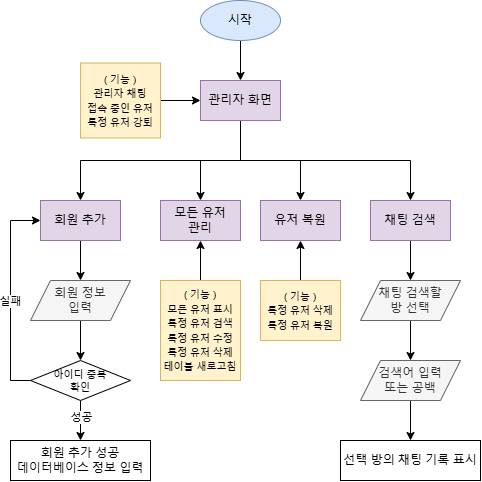

The diagram above was exported from draw.io. Its source (the exported page's mxGraphModel, read from the mxfile embedded in the PNG):
<mxGraphModel dx="1195" dy="753" grid="1" gridSize="10" guides="1" tooltips="1" connect="1" arrows="1" fold="1" page="1" pageScale="1" pageWidth="1654" pageHeight="1169" math="0" shadow="0">
  <root>
    <mxCell id="0" />
    <mxCell id="1" parent="0" />
    <mxCell id="04VcJcZSNC1Xe4DJDvTS-3" style="edgeStyle=orthogonalEdgeStyle;rounded=0;orthogonalLoop=1;jettySize=auto;html=1;entryX=0.5;entryY=0;entryDx=0;entryDy=0;" edge="1" parent="1" source="04VcJcZSNC1Xe4DJDvTS-1" target="04VcJcZSNC1Xe4DJDvTS-2">
      <mxGeometry relative="1" as="geometry" />
    </mxCell>
    <mxCell id="04VcJcZSNC1Xe4DJDvTS-1" value="시작" style="ellipse;whiteSpace=wrap;html=1;fillColor=#dae8fc;strokeColor=#6c8ebf;" vertex="1" parent="1">
      <mxGeometry x="440" y="40" width="80" height="40" as="geometry" />
    </mxCell>
    <mxCell id="04VcJcZSNC1Xe4DJDvTS-7" style="edgeStyle=orthogonalEdgeStyle;rounded=0;orthogonalLoop=1;jettySize=auto;html=1;exitX=0.5;exitY=1;exitDx=0;exitDy=0;entryX=0.5;entryY=0;entryDx=0;entryDy=0;" edge="1" parent="1" source="04VcJcZSNC1Xe4DJDvTS-2" target="04VcJcZSNC1Xe4DJDvTS-6">
      <mxGeometry relative="1" as="geometry" />
    </mxCell>
    <mxCell id="04VcJcZSNC1Xe4DJDvTS-22" style="edgeStyle=orthogonalEdgeStyle;rounded=0;orthogonalLoop=1;jettySize=auto;html=1;entryX=0.5;entryY=0;entryDx=0;entryDy=0;" edge="1" parent="1" source="04VcJcZSNC1Xe4DJDvTS-2" target="04VcJcZSNC1Xe4DJDvTS-8">
      <mxGeometry relative="1" as="geometry" />
    </mxCell>
    <mxCell id="04VcJcZSNC1Xe4DJDvTS-33" style="edgeStyle=orthogonalEdgeStyle;rounded=0;orthogonalLoop=1;jettySize=auto;html=1;entryX=0.5;entryY=0;entryDx=0;entryDy=0;" edge="1" parent="1" source="04VcJcZSNC1Xe4DJDvTS-2" target="04VcJcZSNC1Xe4DJDvTS-9">
      <mxGeometry relative="1" as="geometry" />
    </mxCell>
    <mxCell id="04VcJcZSNC1Xe4DJDvTS-34" style="edgeStyle=orthogonalEdgeStyle;rounded=0;orthogonalLoop=1;jettySize=auto;html=1;entryX=0.5;entryY=0;entryDx=0;entryDy=0;" edge="1" parent="1" source="04VcJcZSNC1Xe4DJDvTS-2" target="04VcJcZSNC1Xe4DJDvTS-10">
      <mxGeometry relative="1" as="geometry">
        <Array as="points">
          <mxPoint x="480" y="200" />
          <mxPoint x="650" y="200" />
        </Array>
      </mxGeometry>
    </mxCell>
    <mxCell id="04VcJcZSNC1Xe4DJDvTS-2" value="관리자 화면" style="whiteSpace=wrap;html=1;fillColor=#e1d5e7;strokeColor=#9673a6;" vertex="1" parent="1">
      <mxGeometry x="440" y="120" width="80" height="40" as="geometry" />
    </mxCell>
    <mxCell id="04VcJcZSNC1Xe4DJDvTS-5" style="edgeStyle=orthogonalEdgeStyle;rounded=0;orthogonalLoop=1;jettySize=auto;html=1;entryX=0;entryY=0.5;entryDx=0;entryDy=0;" edge="1" parent="1" source="04VcJcZSNC1Xe4DJDvTS-4" target="04VcJcZSNC1Xe4DJDvTS-2">
      <mxGeometry relative="1" as="geometry" />
    </mxCell>
    <mxCell id="04VcJcZSNC1Xe4DJDvTS-4" value="&lt;span style=&quot;font-size: 10px;&quot;&gt;( 기능 )&lt;/span&gt;&lt;div&gt;&lt;span style=&quot;font-size: 10px;&quot;&gt;관리자 채팅&lt;/span&gt;&lt;/div&gt;&lt;div&gt;&lt;span style=&quot;font-size: 10px;&quot;&gt;접속 중인 유저&lt;/span&gt;&lt;/div&gt;&lt;div&gt;&lt;span style=&quot;font-size: 10px;&quot;&gt;특정 유저 강퇴&lt;/span&gt;&lt;/div&gt;" style="rounded=0;whiteSpace=wrap;html=1;fillColor=#fff2cc;strokeColor=#d6b656;" vertex="1" parent="1">
      <mxGeometry x="320" y="102.5" width="80" height="75" as="geometry" />
    </mxCell>
    <mxCell id="04VcJcZSNC1Xe4DJDvTS-12" value="" style="edgeStyle=orthogonalEdgeStyle;rounded=0;orthogonalLoop=1;jettySize=auto;html=1;" edge="1" parent="1" source="04VcJcZSNC1Xe4DJDvTS-6" target="04VcJcZSNC1Xe4DJDvTS-11">
      <mxGeometry relative="1" as="geometry" />
    </mxCell>
    <mxCell id="04VcJcZSNC1Xe4DJDvTS-6" value="회원 추가" style="whiteSpace=wrap;html=1;fillColor=#e1d5e7;strokeColor=#9673a6;" vertex="1" parent="1">
      <mxGeometry x="280" y="240" width="80" height="40" as="geometry" />
    </mxCell>
    <mxCell id="04VcJcZSNC1Xe4DJDvTS-8" value="모든 유저&lt;div&gt;관리&lt;/div&gt;" style="whiteSpace=wrap;html=1;fillColor=#e1d5e7;strokeColor=#9673a6;" vertex="1" parent="1">
      <mxGeometry x="400" y="240" width="80" height="40" as="geometry" />
    </mxCell>
    <mxCell id="04VcJcZSNC1Xe4DJDvTS-9" value="유저 복원" style="whiteSpace=wrap;html=1;fillColor=#e1d5e7;strokeColor=#9673a6;" vertex="1" parent="1">
      <mxGeometry x="500" y="240" width="80" height="40" as="geometry" />
    </mxCell>
    <mxCell id="04VcJcZSNC1Xe4DJDvTS-28" style="edgeStyle=orthogonalEdgeStyle;rounded=0;orthogonalLoop=1;jettySize=auto;html=1;exitX=0.5;exitY=1;exitDx=0;exitDy=0;entryX=0.5;entryY=0;entryDx=0;entryDy=0;" edge="1" parent="1" source="04VcJcZSNC1Xe4DJDvTS-10" target="04VcJcZSNC1Xe4DJDvTS-27">
      <mxGeometry relative="1" as="geometry" />
    </mxCell>
    <mxCell id="04VcJcZSNC1Xe4DJDvTS-10" value="채팅 검색" style="whiteSpace=wrap;html=1;fillColor=#e1d5e7;strokeColor=#9673a6;" vertex="1" parent="1">
      <mxGeometry x="610" y="240" width="80" height="40" as="geometry" />
    </mxCell>
    <mxCell id="04VcJcZSNC1Xe4DJDvTS-14" value="" style="edgeStyle=orthogonalEdgeStyle;rounded=0;orthogonalLoop=1;jettySize=auto;html=1;" edge="1" parent="1" source="04VcJcZSNC1Xe4DJDvTS-11" target="04VcJcZSNC1Xe4DJDvTS-13">
      <mxGeometry relative="1" as="geometry" />
    </mxCell>
    <mxCell id="04VcJcZSNC1Xe4DJDvTS-11" value="회원 정보&lt;div&gt;입력&lt;/div&gt;" style="shape=parallelogram;perimeter=parallelogramPerimeter;whiteSpace=wrap;html=1;fixedSize=1;fillColor=#f5f5f5;fontColor=#333333;strokeColor=#666666;" vertex="1" parent="1">
      <mxGeometry x="270" y="320" width="100" height="40" as="geometry" />
    </mxCell>
    <mxCell id="04VcJcZSNC1Xe4DJDvTS-16" value="" style="edgeStyle=orthogonalEdgeStyle;rounded=0;orthogonalLoop=1;jettySize=auto;html=1;" edge="1" parent="1" source="04VcJcZSNC1Xe4DJDvTS-13" target="04VcJcZSNC1Xe4DJDvTS-15">
      <mxGeometry relative="1" as="geometry" />
    </mxCell>
    <mxCell id="04VcJcZSNC1Xe4DJDvTS-19" value="성공" style="edgeLabel;html=1;align=center;verticalAlign=middle;resizable=0;points=[];" vertex="1" connectable="0" parent="04VcJcZSNC1Xe4DJDvTS-16">
      <mxGeometry x="-0.15" y="1" relative="1" as="geometry">
        <mxPoint as="offset" />
      </mxGeometry>
    </mxCell>
    <mxCell id="04VcJcZSNC1Xe4DJDvTS-17" style="edgeStyle=orthogonalEdgeStyle;rounded=0;orthogonalLoop=1;jettySize=auto;html=1;exitX=0;exitY=0.5;exitDx=0;exitDy=0;entryX=0;entryY=0.5;entryDx=0;entryDy=0;" edge="1" parent="1" source="04VcJcZSNC1Xe4DJDvTS-13" target="04VcJcZSNC1Xe4DJDvTS-6">
      <mxGeometry relative="1" as="geometry" />
    </mxCell>
    <mxCell id="04VcJcZSNC1Xe4DJDvTS-18" value="실패" style="edgeLabel;html=1;align=center;verticalAlign=middle;resizable=0;points=[];" vertex="1" connectable="0" parent="04VcJcZSNC1Xe4DJDvTS-17">
      <mxGeometry x="0.2178" y="-1" relative="1" as="geometry">
        <mxPoint x="-1" y="28" as="offset" />
      </mxGeometry>
    </mxCell>
    <mxCell id="04VcJcZSNC1Xe4DJDvTS-13" value="&lt;font style=&quot;font-size: 10px; line-height: 110%;&quot;&gt;아이디 중복&lt;/font&gt;&lt;div style=&quot;line-height: 110%;&quot;&gt;&lt;font style=&quot;font-size: 10px; line-height: 110%;&quot;&gt;확인&lt;/font&gt;&lt;/div&gt;" style="rhombus;whiteSpace=wrap;html=1;" vertex="1" parent="1">
      <mxGeometry x="270" y="400" width="100" height="40" as="geometry" />
    </mxCell>
    <mxCell id="04VcJcZSNC1Xe4DJDvTS-15" value="회원 추가 성공&lt;div&gt;데이터베이스 정보 입력&lt;/div&gt;" style="whiteSpace=wrap;html=1;" vertex="1" parent="1">
      <mxGeometry x="250" y="480" width="140" height="40" as="geometry" />
    </mxCell>
    <mxCell id="04VcJcZSNC1Xe4DJDvTS-21" style="edgeStyle=orthogonalEdgeStyle;rounded=0;orthogonalLoop=1;jettySize=auto;html=1;entryX=0.5;entryY=1;entryDx=0;entryDy=0;" edge="1" parent="1" source="04VcJcZSNC1Xe4DJDvTS-20" target="04VcJcZSNC1Xe4DJDvTS-8">
      <mxGeometry relative="1" as="geometry" />
    </mxCell>
    <mxCell id="04VcJcZSNC1Xe4DJDvTS-20" value="&lt;span style=&quot;font-size: 10px;&quot;&gt;( 기능 )&lt;/span&gt;&lt;div&gt;&lt;span style=&quot;font-size: 10px;&quot;&gt;모든 유저 표시&lt;/span&gt;&lt;/div&gt;&lt;div&gt;&lt;span style=&quot;font-size: 10px;&quot;&gt;특정 유저 검색&lt;/span&gt;&lt;span style=&quot;font-size: 10px;&quot;&gt;&lt;/span&gt;&lt;/div&gt;&lt;div&gt;&lt;span style=&quot;font-size: 10px;&quot;&gt;특정 유저 수정&lt;/span&gt;&lt;/div&gt;&lt;div&gt;&lt;span style=&quot;font-size: 10px;&quot;&gt;특정 유저 삭제&lt;/span&gt;&lt;/div&gt;&lt;div&gt;&lt;span style=&quot;font-size: 10px;&quot;&gt;테이블 새로고침&lt;/span&gt;&lt;span style=&quot;font-size: 10px;&quot;&gt;&lt;/span&gt;&lt;/div&gt;" style="rounded=0;whiteSpace=wrap;html=1;fillColor=#fff2cc;strokeColor=#d6b656;" vertex="1" parent="1">
      <mxGeometry x="400" y="320" width="80" height="100" as="geometry" />
    </mxCell>
    <mxCell id="04VcJcZSNC1Xe4DJDvTS-24" style="edgeStyle=orthogonalEdgeStyle;rounded=0;orthogonalLoop=1;jettySize=auto;html=1;entryX=0.5;entryY=1;entryDx=0;entryDy=0;" edge="1" parent="1" source="04VcJcZSNC1Xe4DJDvTS-23" target="04VcJcZSNC1Xe4DJDvTS-9">
      <mxGeometry relative="1" as="geometry" />
    </mxCell>
    <mxCell id="04VcJcZSNC1Xe4DJDvTS-23" value="&lt;span style=&quot;font-size: 10px;&quot;&gt;( 기능 )&lt;/span&gt;&lt;div&gt;&lt;span style=&quot;font-size: 10px;&quot;&gt;특정 유저 삭제&lt;/span&gt;&lt;/div&gt;&lt;div&gt;&lt;span style=&quot;font-size: 10px;&quot;&gt;특정 유저 복원&lt;/span&gt;&lt;/div&gt;" style="rounded=0;whiteSpace=wrap;html=1;fillColor=#fff2cc;strokeColor=#d6b656;" vertex="1" parent="1">
      <mxGeometry x="500" y="320" width="80" height="60" as="geometry" />
    </mxCell>
    <mxCell id="04VcJcZSNC1Xe4DJDvTS-30" style="edgeStyle=orthogonalEdgeStyle;rounded=0;orthogonalLoop=1;jettySize=auto;html=1;entryX=0.5;entryY=0;entryDx=0;entryDy=0;" edge="1" parent="1" source="04VcJcZSNC1Xe4DJDvTS-27" target="04VcJcZSNC1Xe4DJDvTS-29">
      <mxGeometry relative="1" as="geometry" />
    </mxCell>
    <mxCell id="04VcJcZSNC1Xe4DJDvTS-27" value="채팅 검색할&lt;div&gt;방 선택&lt;/div&gt;" style="shape=parallelogram;perimeter=parallelogramPerimeter;whiteSpace=wrap;html=1;fixedSize=1;fillColor=#f5f5f5;fontColor=#333333;strokeColor=#666666;" vertex="1" parent="1">
      <mxGeometry x="600" y="320" width="100" height="40" as="geometry" />
    </mxCell>
    <mxCell id="04VcJcZSNC1Xe4DJDvTS-32" style="edgeStyle=orthogonalEdgeStyle;rounded=0;orthogonalLoop=1;jettySize=auto;html=1;exitX=0.5;exitY=1;exitDx=0;exitDy=0;entryX=0.5;entryY=0;entryDx=0;entryDy=0;" edge="1" parent="1" source="04VcJcZSNC1Xe4DJDvTS-29" target="04VcJcZSNC1Xe4DJDvTS-31">
      <mxGeometry relative="1" as="geometry" />
    </mxCell>
    <mxCell id="04VcJcZSNC1Xe4DJDvTS-29" value="검색어 입력&lt;div&gt;또는 공백&lt;/div&gt;" style="shape=parallelogram;perimeter=parallelogramPerimeter;whiteSpace=wrap;html=1;fixedSize=1;fillColor=#f5f5f5;fontColor=#333333;strokeColor=#666666;" vertex="1" parent="1">
      <mxGeometry x="600" y="400" width="100" height="40" as="geometry" />
    </mxCell>
    <mxCell id="04VcJcZSNC1Xe4DJDvTS-31" value="선택 방의 채팅 기록 표시" style="whiteSpace=wrap;html=1;" vertex="1" parent="1">
      <mxGeometry x="580" y="480" width="140" height="40" as="geometry" />
    </mxCell>
  </root>
</mxGraphModel>